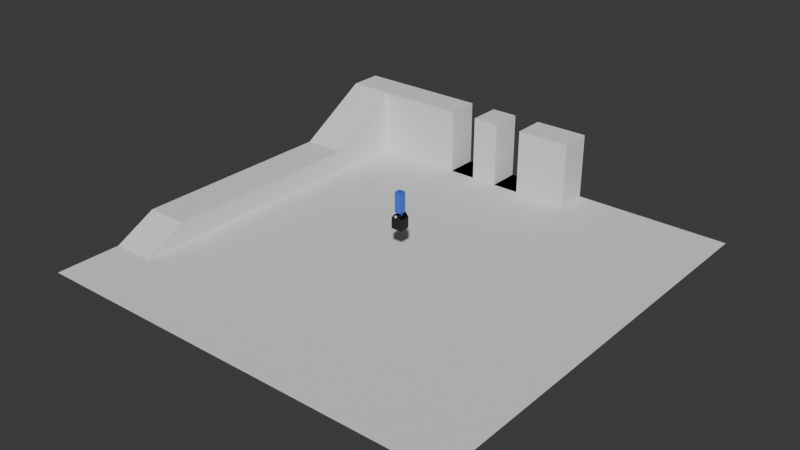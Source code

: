 # Source: test.blend  (saved by Blender 5.1.29; exported with 4.5.12 LTS)
import bpy
from mathutils import Matrix  # noqa: F401  (used for matrix-valued properties, if any)

bpy.ops.wm.read_factory_settings(use_empty=True)
scene = bpy.context.scene
scene.name = 'Scene'

# ---- collections
col_collection = bpy.data.collections.new('Collection'); scene.collection.children.link(col_collection)

# ---- materials (node trees are filled in below, after node groups)
mat_material_001 = bpy.data.materials.new('Material.001')
mat_material_002 = bpy.data.materials.new('Material.002')

# ---- material node trees
mat_material_001.use_nodes = True; mat_material_001.node_tree.nodes.clear()
_N = mat_material_001.node_tree.nodes; _L = mat_material_001.node_tree.links
n0 = _N.new('ShaderNodeBsdfPrincipled'); n0.name = 'Principled BSDF'; n0.location = (-200, 100)
n0.inputs[0].default_value = (0.0007346, 0.0007346, 0.0007346, 1.0)
n1 = _N.new('ShaderNodeOutputMaterial'); n1.name = 'Material Output'; n1.location = (200, 100)
_L.new(n0.outputs[0], n1.inputs[0])
n1.is_active_output = True
mat_material_002.use_nodes = True; mat_material_002.node_tree.nodes.clear()
_N = mat_material_002.node_tree.nodes; _L = mat_material_002.node_tree.links
n0 = _N.new('ShaderNodeBsdfPrincipled'); n0.name = 'Principled BSDF'; n0.location = (-200, 100)
n0.inputs[0].default_value = (0.05216, 0.1534, 0.8, 1.0)
n1 = _N.new('ShaderNodeOutputMaterial'); n1.name = 'Material Output'; n1.location = (200, 100)
_L.new(n0.outputs[0], n1.inputs[0])
n1.is_active_output = True

# ---- world
world_world = bpy.data.worlds.new('World'); scene.world = world_world
world_world.use_nodes = True; world_world.node_tree.nodes.clear()
_N = world_world.node_tree.nodes; _L = world_world.node_tree.links
n0 = _N.new('ShaderNodeOutputWorld'); n0.name = 'World Output'; n0.location = (200, 100)
n1 = _N.new('ShaderNodeBackground'); n1.name = 'Background'; n1.location = (-200, 100)
n1.inputs[0].default_value = (0.05088, 0.05088, 0.05088, 1.0)
_L.new(n1.outputs[0], n0.inputs[0])
n0.is_active_output = True
world_world.color = (0.05088, 0.05088, 0.05088)
world_world.sun_shadow_jitter_overblur = 0.0

# ---- meshes
me_plane = bpy.data.meshes.new('Plane')
me_plane.from_pydata([(-1.0, -1.0, 0.0), (1.0, -1.0, 0.0), (-1.0, 1.0, 0.0), (1.0, 1.0, 0.0)], [], [(0, 1, 3, 2)])
_uv = me_plane.uv_layers.new(name='UVMap')
_uv.uv.foreach_set('vector', [0.0, 0.0, 1.0, 0.0, 1.0, 1.0, 0.0, 1.0])
me_plane.update()
me_cube_001 = bpy.data.meshes.new('Cube.001')
me_cube_001.from_pydata([(-1.0, -1.0, -1.0), (-1.0, -1.0, 1.0), (-1.0, 1.0, -1.0), (-1.0, 1.0, 1.0), (1.0, -1.0, -1.0), (1.0, -1.0, 1.0), (1.0, 1.0, -1.0), (1.0, 1.0, 1.0), (-1.0, -1.397, -1.0), (-1.0, -1.397, -1.002), (1.0, -1.397, -1.002), (1.0, -1.397, -1.0), (-1.0, 1.705, 1.0), (-1.0, 1.705, -1.0), (1.0, 1.705, -1.0), (1.0, 1.705, 1.0), (-1.0, 1.0, 1.018), (1.0, 1.0, 1.018), (-1.0, 1.705, 5.193), (1.0, 1.705, 5.193), (-1.0, 2.012, 1.0), (-1.0, 2.012, -1.0), (1.0, 2.012, -1.0), (1.0, 2.012, 1.0), (-1.0, 2.012, 5.193), (1.0, 2.012, 5.193), (4.006, 1.705, 1.0), (4.006, 2.012, 1.0), (4.006, 1.705, -1.0), (4.006, 1.705, 5.193), (4.006, 2.012, -1.0), (4.006, 2.012, 5.193), (11.66, 1.705, 1.0), (11.66, 2.012, 1.0), (11.66, 1.705, -1.0), (11.66, 1.705, 5.193), (11.66, 2.012, -1.0), (11.66, 2.012, 5.193), (5.281, 1.705, 5.193), (6.557, 1.705, 5.193), (7.832, 1.705, 5.193), (9.107, 1.705, 5.193), (10.38, 1.705, 5.193), (10.38, 2.012, 5.193), (9.107, 2.012, 5.193), (7.832, 2.012, 5.193), (6.557, 2.012, 5.193), (5.281, 2.012, 5.193), (5.281, 2.012, 1.0), (6.557, 2.012, 1.0), (7.832, 2.012, 1.0), (9.107, 2.012, 1.0), (10.38, 2.012, 1.0), (10.38, 2.012, -1.0), (9.107, 2.012, -1.0), (7.832, 2.012, -1.0), (6.557, 2.012, -1.0), (5.281, 2.012, -1.0), (5.281, 1.705, -1.0), (6.557, 1.705, -1.0), (7.832, 1.705, -1.0), (9.107, 1.705, -1.0), (10.38, 1.705, -1.0), (10.38, 1.705, 1.0), (9.107, 1.705, 1.0), (7.832, 1.705, 1.0), (6.557, 1.705, 1.0), (5.281, 1.705, 1.0)], [], [(0, 1, 3, 2), (7, 6, 14, 15), (6, 7, 5, 4), (5, 1, 9, 10), (2, 6, 4, 0), (7, 3, 1, 5), (11, 10, 9, 8), (4, 5, 10, 11), (1, 0, 8, 9), (0, 4, 11, 8), (13, 12, 20, 21), (6, 2, 13, 14), (19, 15, 26, 29), (2, 3, 12, 13), (16, 17, 19, 18), (3, 7, 17, 16), (12, 3, 16, 18), (7, 15, 19, 17), (21, 20, 23, 22), (23, 20, 24, 25), (18, 19, 25, 24), (22, 23, 27, 30), (12, 18, 24, 20), (14, 13, 21, 22), (53, 52, 33, 36), (43, 42, 35, 37), (23, 25, 31, 27), (14, 22, 30, 28), (15, 14, 28, 26), (25, 19, 29, 31), (35, 32, 33, 37), (32, 34, 36, 33), (63, 62, 34, 32), (62, 53, 36, 34), (52, 43, 37, 33), (42, 63, 32, 35), (29, 26, 67, 38), (39, 66, 65, 40), (41, 64, 63, 42), (27, 31, 47, 48), (49, 46, 45, 50), (51, 44, 43, 52), (28, 30, 57, 58), (58, 57, 56, 59), (59, 56, 55, 60), (60, 55, 54, 61), (61, 54, 53, 62), (26, 28, 58, 67), (66, 59, 60, 65), (64, 61, 62, 63), (31, 29, 38, 47), (46, 39, 40, 45), (44, 41, 42, 43), (30, 27, 48, 57), (59, 66, 39, 46, 49, 56), (56, 49, 50, 55), (67, 58, 57, 48, 47, 38), (54, 51, 52, 53), (65, 60, 55, 50, 45, 40), (51, 54, 55, 60, 61, 64, 41, 44)])
_uv = me_cube_001.uv_layers.new(name='UVMap')
_uv.uv.foreach_set('vector', [0.375, 0.0, 0.625, 0.0, 0.625, 0.25, 0.375, 0.25, 0.625, 0.5, 0.375, 0.5, 0.375, 0.5, 0.625, 0.5, 0.375, 0.5, 0.625, 0.5, 0.625, 0.75, 0.375, 0.75, 0.625, 0.75, 0.875, 0.75, 0.875, 0.75, 0.625, 0.75, 0.125, 0.5, 0.375, 0.5, 0.375, 0.75, 0.125, 0.75, 0.625, 0.5, 0.875, 0.5, 0.875, 0.75, 0.625, 0.75, 0.375, 0.75, 0.625, 0.75, 0.625, 1.0, 0.375, 1.0, 0.375, 0.75, 0.625, 0.75, 0.625, 0.75, 0.375, 0.75, 0.625, 0.0, 0.375, 0.0, 0.375, 0.0, 0.625, 0.0, 0.125, 0.75, 0.375, 0.75, 0.375, 0.75, 0.125, 0.75, 0.375, 0.25, 0.625, 0.25, 0.625, 0.25, 0.375, 0.25, 0.375, 0.5, 0.125, 0.5, 0.125, 0.5, 0.375, 0.5, 0.625, 0.5, 0.625, 0.5, 0.625, 0.5, 0.625, 0.5, 0.375, 0.25, 0.625, 0.25, 0.625, 0.25, 0.375, 0.25, 0.875, 0.5, 0.625, 0.5, 0.625, 0.5, 0.875, 0.5, 0.875, 0.5, 0.625, 0.5, 0.625, 0.5, 0.875, 0.5, 0.625, 0.25, 0.625, 0.25, 0.625, 0.25, 0.625, 0.25, 0.625, 0.5, 0.625, 0.5, 0.625, 0.5, 0.625, 0.5, 0.375, 0.25, 0.625, 0.25, 0.625, 0.5, 0.375, 0.5, 0.625, 0.5, 0.625, 0.25, 0.625, 0.25, 0.625, 0.5, 0.875, 0.5, 0.625, 0.5, 0.625, 0.5, 0.875, 0.5, 0.375, 0.5, 0.625, 0.5, 0.625, 0.5, 0.375, 0.5, 0.625, 0.25, 0.625, 0.25, 0.625, 0.25, 0.625, 0.25, 0.375, 0.5, 0.125, 0.5, 0.125, 0.5, 0.375, 0.5, 0.375, 0.5, 0.625, 0.5, 0.625, 0.5, 0.375, 0.5, 0.625, 0.5, 0.625, 0.5, 0.625, 0.5, 0.625, 0.5, 0.625, 0.5, 0.625, 0.5, 0.625, 0.5, 0.625, 0.5, 0.375, 0.5, 0.375, 0.5, 0.375, 0.5, 0.375, 0.5, 0.625, 0.5, 0.375, 0.5, 0.375, 0.5, 0.625, 0.5, 0.625, 0.5, 0.625, 0.5, 0.625, 0.5, 0.625, 0.5, 0.625, 0.5, 0.625, 0.5, 0.625, 0.5, 0.625, 0.5, 0.625, 0.5, 0.375, 0.5, 0.375, 0.5, 0.625, 0.5, 0.625, 0.5, 0.375, 0.5, 0.375, 0.5, 0.625, 0.5, 0.375, 0.5, 0.375, 0.5, 0.375, 0.5, 0.375, 0.5, 0.625, 0.5, 0.625, 0.5, 0.625, 0.5, 0.625, 0.5, 0.625, 0.5, 0.625, 0.5, 0.625, 0.5, 0.625, 0.5, 0.625, 0.5, 0.625, 0.5, 0.625, 0.5, 0.625, 0.5, 0.625, 0.5, 0.625, 0.5, 0.625, 0.5, 0.625, 0.5, 0.625, 0.5, 0.625, 0.5, 0.625, 0.5, 0.625, 0.5, 0.625, 0.5, 0.625, 0.5, 0.625, 0.5, 0.625, 0.5, 0.625, 0.5, 0.625, 0.5, 0.625, 0.5, 0.625, 0.5, 0.625, 0.5, 0.625, 0.5, 0.625, 0.5, 0.625, 0.5, 0.375, 0.5, 0.375, 0.5, 0.375, 0.5, 0.375, 0.5, 0.375, 0.5, 0.375, 0.5, 0.375, 0.5, 0.375, 0.5, 0.375, 0.5, 0.375, 0.5, 0.375, 0.5, 0.375, 0.5, 0.375, 0.5, 0.375, 0.5, 0.375, 0.5, 0.375, 0.5, 0.375, 0.5, 0.375, 0.5, 0.375, 0.5, 0.375, 0.5, 0.625, 0.5, 0.375, 0.5, 0.375, 0.5, 0.625, 0.5, 0.625, 0.5, 0.375, 0.5, 0.375, 0.5, 0.625, 0.5, 0.625, 0.5, 0.375, 0.5, 0.375, 0.5, 0.625, 0.5, 0.625, 0.5, 0.625, 0.5, 0.625, 0.5, 0.625, 0.5, 0.625, 0.5, 0.625, 0.5, 0.625, 0.5, 0.625, 0.5, 0.625, 0.5, 0.625, 0.5, 0.625, 0.5, 0.625, 0.5, 0.375, 0.5, 0.625, 0.5, 0.625, 0.5, 0.375, 0.5, 0.0, 0.0, 0.0, 0.0, 0.0, 0.0, 0.0, 0.0, 0.0, 0.0, 0.0, 0.0, 0.375, 0.5, 0.625, 0.5, 0.625, 0.5, 0.375, 0.5, 0.0, 0.0, 0.0, 0.0, 0.0, 0.0, 0.0, 0.0, 0.0, 0.0, 0.0, 0.0, 0.375, 0.5, 0.625, 0.5, 0.625, 0.5, 0.375, 0.5, 0.0, 0.0, 0.0, 0.0, 0.0, 0.0, 0.0, 0.0, 0.0, 0.0, 0.0, 0.0, 0.0, 0.0, 0.0, 0.0, 0.0, 0.0, 0.0, 0.0, 0.0, 0.0, 0.0, 0.0, 0.0, 0.0, 0.0, 0.0])
me_cube_001.update()
me_cube_002 = bpy.data.meshes.new('Cube.002')
me_cube_002.from_pydata([(-1.0, -1.0, -1.0), (-1.0, -1.0, 1.0), (-1.0, 1.0, -1.0), (-1.0, 1.0, 1.0), (1.0, -1.0, -1.0), (1.0, -1.0, 1.0), (1.0, 1.0, -1.0), (1.0, 1.0, 1.0), (-1.0, 0.3333, -1.0), (-1.0, -0.3333, -1.0), (-1.0, -0.3333, 1.0), (-1.0, 0.3333, 1.0), (1.0, -0.3333, -1.0), (1.0, 0.3333, -1.0), (1.0, 0.3333, 1.0), (1.0, -0.3333, 1.0), (-0.4311, 0.3333, 1.747), (-0.4311, 1.0, 1.747), (0.4311, 1.0, 1.747), (0.4311, -0.3333, 1.747), (0.4311, -1.0, 1.747), (-0.4311, -1.0, 1.747), (-0.4311, -0.3333, 1.747), (0.4311, 0.3333, 1.747)], [], [(8, 11, 3, 2), (2, 3, 7, 6), (12, 15, 5, 4), (4, 5, 1, 0), (9, 12, 4, 0), (14, 7, 18, 23), (11, 14, 23, 16), (14, 11, 10, 15), (2, 6, 13, 8), (8, 13, 12, 9), (6, 7, 14, 13), (13, 14, 15, 12), (0, 1, 10, 9), (9, 10, 11, 8), (19, 22, 21, 20), (18, 17, 16, 23), (7, 3, 17, 18), (10, 1, 21, 22), (15, 10, 22, 19), (5, 15, 19, 20), (3, 11, 16, 17), (1, 5, 20, 21)])
_uv = me_cube_002.uv_layers.new(name='UVMap')
_uv.uv.foreach_set('vector', [0.375, 0.1667, 0.625, 0.1667, 0.625, 0.25, 0.375, 0.25, 0.375, 0.25, 0.625, 0.25, 0.625, 0.5, 0.375, 0.5, 0.375, 0.6667, 0.625, 0.6667, 0.625, 0.75, 0.375, 0.75, 0.375, 0.75, 0.625, 0.75, 0.625, 1.0, 0.375, 1.0, 0.125, 0.6667, 0.375, 0.6667, 0.375, 0.75, 0.125, 0.75, 0.625, 0.5833, 0.625, 0.5, 0.625, 0.5, 0.625, 0.5833, 0.875, 0.5833, 0.625, 0.5833, 0.625, 0.5833, 0.875, 0.5833, 0.625, 0.5833, 0.875, 0.5833, 0.875, 0.6667, 0.625, 0.6667, 0.125, 0.5, 0.375, 0.5, 0.375, 0.5833, 0.125, 0.5833, 0.125, 0.5833, 0.375, 0.5833, 0.375, 0.6667, 0.125, 0.6667, 0.375, 0.5, 0.625, 0.5, 0.625, 0.5833, 0.375, 0.5833, 0.375, 0.5833, 0.625, 0.5833, 0.625, 0.6667, 0.375, 0.6667, 0.375, 0.0, 0.625, 0.0, 0.625, 0.08333, 0.375, 0.08333, 0.375, 0.08333, 0.625, 0.08333, 0.625, 0.1667, 0.375, 0.1667, 0.625, 0.6667, 0.875, 0.6667, 0.875, 0.75, 0.625, 0.75, 0.625, 0.5, 0.875, 0.5, 0.875, 0.5833, 0.625, 0.5833, 0.625, 0.5, 0.625, 0.25, 0.625, 0.25, 0.625, 0.5, 0.625, 0.08333, 0.625, 0.0, 0.625, 0.0, 0.625, 0.08333, 0.625, 0.6667, 0.875, 0.6667, 0.875, 0.6667, 0.625, 0.6667, 0.625, 0.75, 0.625, 0.6667, 0.625, 0.6667, 0.625, 0.75, 0.625, 0.25, 0.625, 0.1667, 0.625, 0.1667, 0.625, 0.25, 0.625, 1.0, 0.625, 0.75, 0.625, 0.75, 0.625, 1.0])
me_cube_002.materials.append(mat_material_001)
me_cube_002.update()
me_cube_003 = bpy.data.meshes.new('Cube.003')
me_cube_003.from_pydata([(-1.0, -1.0, 0.4602), (-1.0, -1.0, 2.46), (-1.0, 1.0, 0.4602), (-1.0, 1.0, 2.46), (1.0, -1.0, 0.4602), (1.0, -1.0, 2.46), (1.0, 1.0, 0.4602), (1.0, 1.0, 2.46), (-1.0, 0.3333, 0.4602), (-1.0, -0.3333, 0.4602), (-1.0, -0.3333, 2.46), (-1.0, 0.3333, 2.46), (1.0, -0.3333, 0.4602), (1.0, 0.3333, 0.4602), (1.0, 0.3333, 2.46), (1.0, -0.3333, 2.46), (-0.5267, 0.3333, -0.05972), (-0.5267, -0.3333, -0.05972), (0.5267, -0.3333, -0.05972), (0.5267, 0.3333, -0.05972), (-0.5267, 0.3333, -0.2513), (-0.5267, -0.3333, -0.2513), (0.5267, -0.3333, -0.2513), (0.5267, 0.3333, -0.2513), (-1.0, 0.3333, 4.172), (-1.0, 1.0, 4.172), (1.0, 1.0, 4.172), (1.0, -0.3333, 4.172), (1.0, -1.0, 4.172), (-1.0, -1.0, 4.172), (-1.0, -0.3333, 4.172), (1.0, 0.3333, 4.172), (1.0, -0.4973, 0.4602), (-1.0, -0.4973, 0.4602), (0.5267, -0.4973, -0.05972), (-0.5267, -0.4973, -0.05972), (0.5267, -0.4973, -0.2513), (-0.5267, -0.4973, -0.2513), (1.0, 0.5152, 0.4602), (-1.0, 0.5152, 0.4602), (0.5267, 0.5152, -0.05972), (-0.5267, 0.5152, -0.05972), (0.5267, 0.5152, -0.2513), (-0.5267, 0.5152, -0.2513)], [], [(8, 11, 3, 2), (2, 3, 7, 6), (12, 15, 5, 4), (4, 5, 1, 0), (9, 12, 4, 0), (10, 1, 29, 30), (7, 3, 25, 26), (14, 7, 26, 31), (2, 6, 13, 8), (22, 18, 34, 36), (6, 7, 14, 13), (13, 14, 15, 12), (0, 1, 10, 9), (9, 10, 11, 8), (8, 13, 38, 39), (13, 12, 18, 19), (9, 8, 16, 17), (16, 8, 39, 41), (20, 23, 22, 21), (17, 16, 20, 21), (12, 9, 33, 32), (19, 18, 22, 23), (27, 30, 29, 28), (26, 25, 24, 31), (31, 24, 30, 27), (15, 14, 31, 27), (5, 15, 27, 28), (11, 10, 30, 24), (3, 11, 24, 25), (1, 5, 28, 29), (32, 33, 35, 34), (34, 35, 37, 36), (9, 17, 35, 33), (21, 22, 36, 37), (18, 12, 32, 34), (17, 21, 37, 35), (41, 40, 42, 43), (39, 38, 40, 41), (19, 23, 42, 40), (23, 20, 43, 42), (13, 19, 40, 38), (20, 16, 41, 43)])
_uv = me_cube_003.uv_layers.new(name='UVMap')
_uv.uv.foreach_set('vector', [0.375, 0.1667, 0.625, 0.1667, 0.625, 0.25, 0.375, 0.25, 0.375, 0.25, 0.625, 0.25, 0.625, 0.5, 0.375, 0.5, 0.375, 0.6667, 0.625, 0.6667, 0.625, 0.75, 0.375, 0.75, 0.375, 0.75, 0.625, 0.75, 0.625, 1.0, 0.375, 1.0, 0.125, 0.6667, 0.375, 0.6667, 0.375, 0.75, 0.125, 0.75, 0.625, 0.08333, 0.625, 0.0, 0.625, 0.0, 0.625, 0.08333, 0.625, 0.5, 0.625, 0.25, 0.625, 0.25, 0.625, 0.5, 0.625, 0.5833, 0.625, 0.5, 0.625, 0.5, 0.625, 0.5833, 0.125, 0.5, 0.375, 0.5, 0.375, 0.5833, 0.125, 0.5833, 0.375, 0.6667, 0.375, 0.6667, 0.375, 0.6667, 0.375, 0.6667, 0.375, 0.5, 0.625, 0.5, 0.625, 0.5833, 0.375, 0.5833, 0.375, 0.5833, 0.625, 0.5833, 0.625, 0.6667, 0.375, 0.6667, 0.375, 0.0, 0.625, 0.0, 0.625, 0.08333, 0.375, 0.08333, 0.375, 0.08333, 0.625, 0.08333, 0.625, 0.1667, 0.375, 0.1667, 0.125, 0.5833, 0.375, 0.5833, 0.375, 0.5833, 0.125, 0.5833, 0.375, 0.5833, 0.375, 0.6667, 0.375, 0.6667, 0.375, 0.5833, 0.375, 0.08333, 0.375, 0.1667, 0.375, 0.1667, 0.375, 0.08333, 0.375, 0.1667, 0.375, 0.1667, 0.375, 0.1667, 0.375, 0.1667, 0.125, 0.5833, 0.375, 0.5833, 0.375, 0.6667, 0.125, 0.6667, 0.375, 0.08333, 0.375, 0.1667, 0.375, 0.1667, 0.375, 0.08333, 0.375, 0.6667, 0.125, 0.6667, 0.125, 0.6667, 0.375, 0.6667, 0.375, 0.5833, 0.375, 0.6667, 0.375, 0.6667, 0.375, 0.5833, 0.625, 0.6667, 0.875, 0.6667, 0.875, 0.75, 0.625, 0.75, 0.625, 0.5, 0.875, 0.5, 0.875, 0.5833, 0.625, 0.5833, 0.625, 0.5833, 0.875, 0.5833, 0.875, 0.6667, 0.625, 0.6667, 0.625, 0.6667, 0.625, 0.5833, 0.625, 0.5833, 0.625, 0.6667, 0.625, 0.75, 0.625, 0.6667, 0.625, 0.6667, 0.625, 0.75, 0.625, 0.1667, 0.625, 0.08333, 0.625, 0.08333, 0.625, 0.1667, 0.625, 0.25, 0.625, 0.1667, 0.625, 0.1667, 0.625, 0.25, 0.625, 1.0, 0.625, 0.75, 0.625, 0.75, 0.625, 1.0, 0.375, 0.6667, 0.125, 0.6667, 0.125, 0.6667, 0.375, 0.6667, 0.375, 0.6667, 0.125, 0.6667, 0.125, 0.6667, 0.375, 0.6667, 0.375, 0.08333, 0.375, 0.08333, 0.375, 0.08333, 0.375, 0.08333, 0.125, 0.6667, 0.375, 0.6667, 0.375, 0.6667, 0.125, 0.6667, 0.375, 0.6667, 0.375, 0.6667, 0.375, 0.6667, 0.375, 0.6667, 0.375, 0.08333, 0.375, 0.08333, 0.375, 0.08333, 0.375, 0.08333, 0.125, 0.5833, 0.375, 0.5833, 0.375, 0.5833, 0.125, 0.5833, 0.125, 0.5833, 0.375, 0.5833, 0.375, 0.5833, 0.125, 0.5833, 0.375, 0.5833, 0.375, 0.5833, 0.375, 0.5833, 0.375, 0.5833, 0.375, 0.5833, 0.125, 0.5833, 0.125, 0.5833, 0.375, 0.5833, 0.375, 0.5833, 0.375, 0.5833, 0.375, 0.5833, 0.375, 0.5833, 0.375, 0.1667, 0.375, 0.1667, 0.375, 0.1667, 0.375, 0.1667])
me_cube_003.materials.append(mat_material_002)
me_cube_003.update()
me_cylinder = bpy.data.meshes.new('Cylinder')
me_cylinder.from_pydata([(0.0, 1.0, -1.0), (0.0, 1.0, 1.0), (0.1951, 0.9808, -1.0), (0.1951, 0.9808, 1.0), (0.3827, 0.9239, -1.0), (0.3827, 0.9239, 1.0), (0.5556, 0.8315, -1.0), (0.5556, 0.8315, 1.0), (0.7071, 0.7071, -1.0), (0.7071, 0.7071, 1.0), (0.8315, 0.5556, -1.0), (0.8315, 0.5556, 1.0), (0.9239, 0.3827, -1.0), (0.9239, 0.3827, 1.0), (0.9808, 0.1951, -1.0), (0.9808, 0.1951, 1.0), (1.0, 0.0, -1.0), (1.0, 0.0, 1.0), (0.9808, -0.1951, -1.0), (0.9808, -0.1951, 1.0), (0.9239, -0.3827, -1.0), (0.9239, -0.3827, 1.0), (0.8315, -0.5556, -1.0), (0.8315, -0.5556, 1.0), (0.7071, -0.7071, -1.0), (0.7071, -0.7071, 1.0), (0.5556, -0.8315, -1.0), (0.5556, -0.8315, 1.0), (0.3827, -0.9239, -1.0), (0.3827, -0.9239, 1.0), (0.1951, -0.9808, -1.0), (0.1951, -0.9808, 1.0), (0.0, -1.0, -1.0), (0.0, -1.0, 1.0), (-0.1951, -0.9808, -1.0), (-0.1951, -0.9808, 1.0), (-0.3827, -0.9239, -1.0), (-0.3827, -0.9239, 1.0), (-0.5556, -0.8315, -1.0), (-0.5556, -0.8315, 1.0), (-0.7071, -0.7071, -1.0), (-0.7071, -0.7071, 1.0), (-0.8315, -0.5556, -1.0), (-0.8315, -0.5556, 1.0), (-0.9239, -0.3827, -1.0), (-0.9239, -0.3827, 1.0), (-0.9808, -0.1951, -1.0), (-0.9808, -0.1951, 1.0), (-1.0, 0.0, -1.0), (-1.0, 0.0, 1.0), (-0.9808, 0.1951, -1.0), (-0.9808, 0.1951, 1.0), (-0.9239, 0.3827, -1.0), (-0.9239, 0.3827, 1.0), (-0.8315, 0.5556, -1.0), (-0.8315, 0.5556, 1.0), (-0.7071, 0.7071, -1.0), (-0.7071, 0.7071, 1.0), (-0.5556, 0.8315, -1.0), (-0.5556, 0.8315, 1.0), (-0.3827, 0.9239, -1.0), (-0.3827, 0.9239, 1.0), (-0.1951, 0.9808, -1.0), (-0.1951, 0.9808, 1.0)], [], [(0, 1, 3, 2), (2, 3, 5, 4), (4, 5, 7, 6), (6, 7, 9, 8), (8, 9, 11, 10), (10, 11, 13, 12), (12, 13, 15, 14), (14, 15, 17, 16), (16, 17, 19, 18), (18, 19, 21, 20), (20, 21, 23, 22), (22, 23, 25, 24), (24, 25, 27, 26), (26, 27, 29, 28), (28, 29, 31, 30), (30, 31, 33, 32), (32, 33, 35, 34), (34, 35, 37, 36), (36, 37, 39, 38), (38, 39, 41, 40), (40, 41, 43, 42), (42, 43, 45, 44), (44, 45, 47, 46), (46, 47, 49, 48), (48, 49, 51, 50), (50, 51, 53, 52), (52, 53, 55, 54), (54, 55, 57, 56), (56, 57, 59, 58), (58, 59, 61, 60), (3, 1, 63, 61, 59, 57, 55, 53, 51, 49, 47, 45, 43, 41, 39, 37, 35, 33, 31, 29, 27, 25, 23, 21, 19, 17, 15, 13, 11, 9, 7, 5), (60, 61, 63, 62), (62, 63, 1, 0), (0, 2, 4, 6, 8, 10, 12, 14, 16, 18, 20, 22, 24, 26, 28, 30, 32, 34, 36, 38, 40, 42, 44, 46, 48, 50, 52, 54, 56, 58, 60, 62)])
_uv = me_cylinder.uv_layers.new(name='UVMap')
_uv.uv.foreach_set('vector', [1.0, 0.5, 1.0, 1.0, 0.9688, 1.0, 0.9688, 0.5, 0.9688, 0.5, 0.9688, 1.0, 0.9375, 1.0, 0.9375, 0.5, 0.9375, 0.5, 0.9375, 1.0, 0.9062, 1.0, 0.9062, 0.5, 0.9062, 0.5, 0.9062, 1.0, 0.875, 1.0, 0.875, 0.5, 0.875, 0.5, 0.875, 1.0, 0.8438, 1.0, 0.8438, 0.5, 0.8438, 0.5, 0.8438, 1.0, 0.8125, 1.0, 0.8125, 0.5, 0.8125, 0.5, 0.8125, 1.0, 0.7812, 1.0, 0.7812, 0.5, 0.7812, 0.5, 0.7812, 1.0, 0.75, 1.0, 0.75, 0.5, 0.75, 0.5, 0.75, 1.0, 0.7188, 1.0, 0.7188, 0.5, 0.7188, 0.5, 0.7188, 1.0, 0.6875, 1.0, 0.6875, 0.5, 0.6875, 0.5, 0.6875, 1.0, 0.6562, 1.0, 0.6562, 0.5, 0.6562, 0.5, 0.6562, 1.0, 0.625, 1.0, 0.625, 0.5, 0.625, 0.5, 0.625, 1.0, 0.5938, 1.0, 0.5938, 0.5, 0.5938, 0.5, 0.5938, 1.0, 0.5625, 1.0, 0.5625, 0.5, 0.5625, 0.5, 0.5625, 1.0, 0.5312, 1.0, 0.5312, 0.5, 0.5312, 0.5, 0.5312, 1.0, 0.5, 1.0, 0.5, 0.5, 0.5, 0.5, 0.5, 1.0, 0.4688, 1.0, 0.4688, 0.5, 0.4688, 0.5, 0.4688, 1.0, 0.4375, 1.0, 0.4375, 0.5, 0.4375, 0.5, 0.4375, 1.0, 0.4062, 1.0, 0.4062, 0.5, 0.4062, 0.5, 0.4062, 1.0, 0.375, 1.0, 0.375, 0.5, 0.375, 0.5, 0.375, 1.0, 0.3438, 1.0, 0.3438, 0.5, 0.3438, 0.5, 0.3438, 1.0, 0.3125, 1.0, 0.3125, 0.5, 0.3125, 0.5, 0.3125, 1.0, 0.2812, 1.0, 0.2812, 0.5, 0.2812, 0.5, 0.2812, 1.0, 0.25, 1.0, 0.25, 0.5, 0.25, 0.5, 0.25, 1.0, 0.2188, 1.0, 0.2188, 0.5, 0.2188, 0.5, 0.2188, 1.0, 0.1875, 1.0, 0.1875, 0.5, 0.1875, 0.5, 0.1875, 1.0, 0.1562, 1.0, 0.1562, 0.5, 0.1562, 0.5, 0.1562, 1.0, 0.125, 1.0, 0.125, 0.5, 0.125, 0.5, 0.125, 1.0, 0.09375, 1.0, 0.09375, 0.5, 0.09375, 0.5, 0.09375, 1.0, 0.0625, 1.0, 0.0625, 0.5, 0.2968, 0.4854, 0.25, 0.49, 0.2032, 0.4854, 0.1582, 0.4717, 0.1167, 0.4496, 0.08029, 0.4197, 0.05045, 0.3833, 0.02827, 0.3418, 0.01461, 0.2968, 0.01, 0.25, 0.01461, 0.2032, 0.02827, 0.1582, 0.05045, 0.1167, 0.08029, 0.08029, 0.1167, 0.05045, 0.1582, 0.02827, 0.2032, 0.01461, 0.25, 0.01, 0.2968, 0.01461, 0.3418, 0.02827, 0.3833, 0.05045, 0.4197, 0.08029, 0.4496, 0.1167, 0.4717, 0.1582, 0.4854, 0.2032, 0.49, 0.25, 0.4854, 0.2968, 0.4717, 0.3418, 0.4496, 0.3833, 0.4197, 0.4197, 0.3833, 0.4496, 0.3418, 0.4717, 0.0625, 0.5, 0.0625, 1.0, 0.03125, 1.0, 0.03125, 0.5, 0.03125, 0.5, 0.03125, 1.0, 0.0, 1.0, 0.0, 0.5, 0.75, 0.49, 0.7968, 0.4854, 0.8418, 0.4717, 0.8833, 0.4496, 0.9197, 0.4197, 0.9496, 0.3833, 0.9717, 0.3418, 0.9854, 0.2968, 0.99, 0.25, 0.9854, 0.2032, 0.9717, 0.1582, 0.9496, 0.1167, 0.9197, 0.08029, 0.8833, 0.05045, 0.8418, 0.02827, 0.7968, 0.01461, 0.75, 0.01, 0.7032, 0.01461, 0.6582, 0.02827, 0.6167, 0.05045, 0.5803, 0.08029, 0.5504, 0.1167, 0.5283, 0.1582, 0.5146, 0.2032, 0.51, 0.25, 0.5146, 0.2968, 0.5283, 0.3418, 0.5504, 0.3833, 0.5803, 0.4197, 0.6167, 0.4496, 0.6582, 0.4717, 0.7032, 0.4854])
me_cylinder.update()

# ---- objects
ob_plane = bpy.data.objects.new('Plane', me_plane)
ob_cube = bpy.data.objects.new('Cube', me_cube_001)
ob_cube_001 = bpy.data.objects.new('Cube.001', me_cube_002)
ob_cube_002 = bpy.data.objects.new('Cube.002', me_cube_003)
ob_cylinder = bpy.data.objects.new('Cylinder', me_cylinder)

# ---- transforms, parenting, visibility, modifiers, constraints
ob_plane.location = (0.0, 0.0, 0.0)
ob_plane.scale = (20.0, 20.0, 1.0)
ob_cube.location = (-18.0, 0.0, 1.0)
ob_cube.scale = (2.0, 9.946, 1.0)
ob_cube_001.location = (0.0, 0.0, 3.334)
ob_cube_001.scale = (0.5, 0.5, 0.5)
ob_cube_002.parent = ob_cube_001
ob_cube_002.matrix_parent_inverse = Matrix(((2.0, -0.0, 0.0, -0.0), (-0.0, 2.0, -0.0, 0.0), (0.0, -0.0, 2.0, -6.669), (-0.0, 0.0, -0.0, 1.0)))
ob_cube_002.location = (0.0, 0.0, 4.083)
ob_cube_002.scale = (0.3092, 0.3092, 0.5)
ob_cylinder.parent = ob_cube_001
ob_cylinder.matrix_parent_inverse = Matrix(((2.0, -0.0, 0.0, -0.0), (-0.0, 2.0, -0.0, 0.0), (0.0, -0.0, 2.0, -6.669), (-0.0, 0.0, -0.0, 1.0)))
ob_cylinder.location = (-0.0009517, -0.004457, 4.058)
ob_cylinder.rotation_euler = (1.571, -0.0, 0.0)
ob_cylinder.scale = (0.1, 0.1, 0.5904)

# ---- collection membership
col_collection.objects.link(ob_plane)
col_collection.objects.link(ob_cube)
col_collection.objects.link(ob_cube_001)
col_collection.objects.link(ob_cube_002)
col_collection.objects.link(ob_cylinder)

# ---- scene / render settings (as saved in the file)
scene.frame_start = 1; scene.frame_end = 250; scene.frame_set(1)
scene.render.engine = 'BLENDER_EEVEE_NEXT'
scene.render.bake_bias = 0.0
scene.render.bake_samples = 0
scene.cycles.sampling_pattern = 'TABULATED_SOBOL'
scene.eevee.use_volume_custom_range = False
bpy.context.view_layer.update()

# ---- added for rendering (the .blend has no active camera and no usable light): camera, sun
cam_auto = bpy.data.cameras.new('AutoCamera')
cam_auto.lens = 50.0
cam_auto.sensor_width = 36.0
cam_auto.clip_end = 1000.0
ob_auto_camera = bpy.data.objects.new('AutoCamera', cam_auto)
scene.collection.objects.link(ob_auto_camera)
ob_auto_camera.location = (52.659, -63.185, 45.2225)
ob_auto_camera.rotation_euler = (1.09748, -7.21219e-08, 0.694738)
scene.camera = ob_auto_camera
light_auto_sun = bpy.data.lights.new('AutoSun', 'SUN')
light_auto_sun.energy = 3.0
light_auto_sun.angle = 0.0523599
ob_auto_sun = bpy.data.objects.new('AutoSun', light_auto_sun)
scene.collection.objects.link(ob_auto_sun)
ob_auto_sun.rotation_euler = (0.872665, 0.174533, 0.523599)
bpy.context.view_layer.update()

